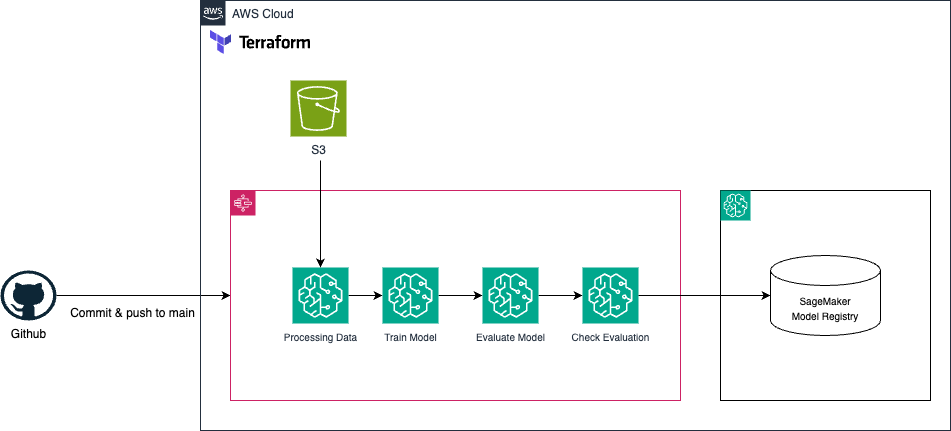

The diagram above was exported from draw.io. Its source (the exported page's mxGraphModel, read from the mxfile embedded in the PNG):
<mxGraphModel dx="415" dy="350" grid="1" gridSize="10" guides="1" tooltips="1" connect="1" arrows="1" fold="1" page="1" pageScale="1" pageWidth="827" pageHeight="1169" math="0" shadow="0">
  <root>
    <mxCell id="0" />
    <mxCell id="1" parent="0" />
    <mxCell id="34" value="" style="edgeStyle=none;html=1;" edge="1" parent="1" source="2" target="11">
      <mxGeometry relative="1" as="geometry">
        <Array as="points" />
      </mxGeometry>
    </mxCell>
    <mxCell id="38" value="Commit &amp;amp; push to main" style="edgeLabel;html=1;align=center;verticalAlign=top;resizable=0;points=[];horizontal=1;fontSize=12;" vertex="1" connectable="0" parent="34">
      <mxGeometry x="-0.1242" y="-4" relative="1" as="geometry">
        <mxPoint as="offset" />
      </mxGeometry>
    </mxCell>
    <mxCell id="2" value="Github" style="dashed=0;outlineConnect=0;html=1;align=center;labelPosition=center;verticalLabelPosition=bottom;verticalAlign=top;shape=mxgraph.weblogos.github" parent="1" vertex="1">
      <mxGeometry x="50" y="430" width="56" height="50" as="geometry" />
    </mxCell>
    <mxCell id="5" value="AWS Cloud" style="points=[[0,0],[0.25,0],[0.5,0],[0.75,0],[1,0],[1,0.25],[1,0.5],[1,0.75],[1,1],[0.75,1],[0.5,1],[0.25,1],[0,1],[0,0.75],[0,0.5],[0,0.25]];outlineConnect=0;gradientColor=none;html=1;whiteSpace=wrap;fontSize=12;fontStyle=0;container=1;pointerEvents=0;collapsible=0;recursiveResize=0;shape=mxgraph.aws4.group;grIcon=mxgraph.aws4.group_aws_cloud_alt;strokeColor=#232F3E;fillColor=none;verticalAlign=top;align=left;spacingLeft=30;fontColor=#232F3E;dashed=0;" vertex="1" parent="1">
      <mxGeometry x="250" y="160" width="750" height="430" as="geometry" />
    </mxCell>
    <mxCell id="4" value="" style="shape=image;verticalLabelPosition=bottom;labelBackgroundColor=default;verticalAlign=top;aspect=fixed;imageAspect=0;image=data:image/svg+xml,(base64 omitted: 7392 chars);" vertex="1" parent="5">
      <mxGeometry x="10" y="30" width="100" height="24" as="geometry" />
    </mxCell>
    <mxCell id="11" value="" style="points=[[0,0],[0.25,0],[0.5,0],[0.75,0],[1,0],[1,0.25],[1,0.5],[1,0.75],[1,1],[0.75,1],[0.5,1],[0.25,1],[0,1],[0,0.75],[0,0.5],[0,0.25]];outlineConnect=0;gradientColor=none;html=1;whiteSpace=wrap;fontSize=12;fontStyle=0;container=1;pointerEvents=0;collapsible=0;recursiveResize=0;shape=mxgraph.aws4.group;grIcon=mxgraph.aws4.group_aws_step_functions_workflow;strokeColor=#CD2264;fillColor=none;verticalAlign=top;align=left;spacingLeft=30;fontColor=#CD2264;dashed=0;" vertex="1" parent="5">
      <mxGeometry x="30" y="190" width="450" height="210" as="geometry" />
    </mxCell>
    <mxCell id="36" value="" style="group" vertex="1" connectable="0" parent="11">
      <mxGeometry x="62" y="77" width="346" height="56" as="geometry" />
    </mxCell>
    <mxCell id="24" value="" style="edgeStyle=none;html=1;" edge="1" parent="36" source="10" target="13">
      <mxGeometry relative="1" as="geometry" />
    </mxCell>
    <mxCell id="10" value="&lt;span style=&quot;font-size: 10px;&quot;&gt;Processing Data&lt;/span&gt;" style="sketch=0;points=[[0,0,0],[0.25,0,0],[0.5,0,0],[0.75,0,0],[1,0,0],[0,1,0],[0.25,1,0],[0.5,1,0],[0.75,1,0],[1,1,0],[0,0.25,0],[0,0.5,0],[0,0.75,0],[1,0.25,0],[1,0.5,0],[1,0.75,0]];outlineConnect=0;fontColor=#232F3E;fillColor=#01A88D;strokeColor=#ffffff;dashed=0;verticalLabelPosition=bottom;verticalAlign=top;align=center;html=1;fontSize=12;fontStyle=0;aspect=fixed;shape=mxgraph.aws4.resourceIcon;resIcon=mxgraph.aws4.sagemaker;" vertex="1" parent="36">
      <mxGeometry width="56" height="56" as="geometry" />
    </mxCell>
    <mxCell id="25" value="" style="edgeStyle=none;html=1;" edge="1" parent="36" source="13" target="14">
      <mxGeometry relative="1" as="geometry" />
    </mxCell>
    <mxCell id="13" value="&lt;span style=&quot;font-size: 10px;&quot;&gt;Train Model&lt;/span&gt;" style="sketch=0;points=[[0,0,0],[0.25,0,0],[0.5,0,0],[0.75,0,0],[1,0,0],[0,1,0],[0.25,1,0],[0.5,1,0],[0.75,1,0],[1,1,0],[0,0.25,0],[0,0.5,0],[0,0.75,0],[1,0.25,0],[1,0.5,0],[1,0.75,0]];outlineConnect=0;fontColor=#232F3E;fillColor=#01A88D;strokeColor=#ffffff;dashed=0;verticalLabelPosition=bottom;verticalAlign=top;align=center;html=1;fontSize=12;fontStyle=0;aspect=fixed;shape=mxgraph.aws4.resourceIcon;resIcon=mxgraph.aws4.sagemaker;" vertex="1" parent="36">
      <mxGeometry x="90" width="56" height="56" as="geometry" />
    </mxCell>
    <mxCell id="26" value="" style="edgeStyle=none;html=1;" edge="1" parent="36" source="14" target="19">
      <mxGeometry relative="1" as="geometry" />
    </mxCell>
    <mxCell id="14" value="&lt;span style=&quot;font-size: 10px;&quot;&gt;Evaluate Model&lt;/span&gt;" style="sketch=0;points=[[0,0,0],[0.25,0,0],[0.5,0,0],[0.75,0,0],[1,0,0],[0,1,0],[0.25,1,0],[0.5,1,0],[0.75,1,0],[1,1,0],[0,0.25,0],[0,0.5,0],[0,0.75,0],[1,0.25,0],[1,0.5,0],[1,0.75,0]];outlineConnect=0;fontColor=#232F3E;fillColor=#01A88D;strokeColor=#ffffff;dashed=0;verticalLabelPosition=bottom;verticalAlign=top;align=center;html=1;fontSize=12;fontStyle=0;aspect=fixed;shape=mxgraph.aws4.resourceIcon;resIcon=mxgraph.aws4.sagemaker;" vertex="1" parent="36">
      <mxGeometry x="190" width="56" height="56" as="geometry" />
    </mxCell>
    <mxCell id="19" value="&lt;span style=&quot;font-size: 10px;&quot;&gt;Check Evaluation&lt;/span&gt;" style="sketch=0;points=[[0,0,0],[0.25,0,0],[0.5,0,0],[0.75,0,0],[1,0,0],[0,1,0],[0.25,1,0],[0.5,1,0],[0.75,1,0],[1,1,0],[0,0.25,0],[0,0.5,0],[0,0.75,0],[1,0.25,0],[1,0.5,0],[1,0.75,0]];outlineConnect=0;fontColor=#232F3E;fillColor=#01A88D;strokeColor=#ffffff;dashed=0;verticalLabelPosition=bottom;verticalAlign=top;align=center;html=1;fontSize=12;fontStyle=0;aspect=fixed;shape=mxgraph.aws4.resourceIcon;resIcon=mxgraph.aws4.sagemaker;" vertex="1" parent="36">
      <mxGeometry x="290" width="56" height="56" as="geometry" />
    </mxCell>
    <mxCell id="20" value="" style="dashed=0;verticalAlign=top;fontStyle=0;whiteSpace=wrap;html=1;fillColor=none;" vertex="1" parent="5">
      <mxGeometry x="520" y="190" width="210" height="210" as="geometry" />
    </mxCell>
    <mxCell id="23" value="&lt;span style=&quot;color: rgb(0, 0, 0);&quot;&gt;&lt;font style=&quot;font-size: 10px;&quot;&gt;SageMaker&lt;/font&gt;&lt;/span&gt;&lt;div&gt;&lt;font style=&quot;font-size: 10px;&quot;&gt;Model Registry&lt;/font&gt;&lt;/div&gt;" style="shape=cylinder3;whiteSpace=wrap;html=1;boundedLbl=1;backgroundOutline=1;size=15;" vertex="1" parent="5">
      <mxGeometry x="570" y="255" width="110" height="80" as="geometry" />
    </mxCell>
    <mxCell id="28" value="" style="sketch=0;points=[[0,0,0],[0.25,0,0],[0.5,0,0],[0.75,0,0],[1,0,0],[0,1,0],[0.25,1,0],[0.5,1,0],[0.75,1,0],[1,1,0],[0,0.25,0],[0,0.5,0],[0,0.75,0],[1,0.25,0],[1,0.5,0],[1,0.75,0]];outlineConnect=0;fontColor=#232F3E;fillColor=#01A88D;strokeColor=#ffffff;dashed=0;verticalLabelPosition=bottom;verticalAlign=top;align=center;html=1;fontSize=12;fontStyle=0;aspect=fixed;shape=mxgraph.aws4.resourceIcon;resIcon=mxgraph.aws4.sagemaker;" vertex="1" parent="5">
      <mxGeometry x="520" y="190" width="30" height="30" as="geometry" />
    </mxCell>
    <mxCell id="30" style="edgeStyle=none;html=1;targetPerimeterSpacing=0;sourcePerimeterSpacing=0;" edge="1" parent="5" target="10">
      <mxGeometry relative="1" as="geometry">
        <mxPoint x="120" y="160" as="sourcePoint" />
      </mxGeometry>
    </mxCell>
    <mxCell id="9" value="S3" style="sketch=0;points=[[0,0,0],[0.25,0,0],[0.5,0,0],[0.75,0,0],[1,0,0],[0,1,0],[0.25,1,0],[0.5,1,0],[0.75,1,0],[1,1,0],[0,0.25,0],[0,0.5,0],[0,0.75,0],[1,0.25,0],[1,0.5,0],[1,0.75,0]];outlineConnect=0;fontColor=#232F3E;fillColor=#7AA116;strokeColor=#ffffff;dashed=0;verticalLabelPosition=bottom;verticalAlign=top;align=center;html=1;fontSize=12;fontStyle=0;aspect=fixed;shape=mxgraph.aws4.resourceIcon;resIcon=mxgraph.aws4.s3;" vertex="1" parent="5">
      <mxGeometry x="90" y="80" width="56" height="56" as="geometry" />
    </mxCell>
    <mxCell id="37" style="edgeStyle=none;html=1;entryX=0;entryY=0.5;entryDx=0;entryDy=0;entryPerimeter=0;" edge="1" parent="5" source="19" target="23">
      <mxGeometry relative="1" as="geometry" />
    </mxCell>
  </root>
</mxGraphModel>